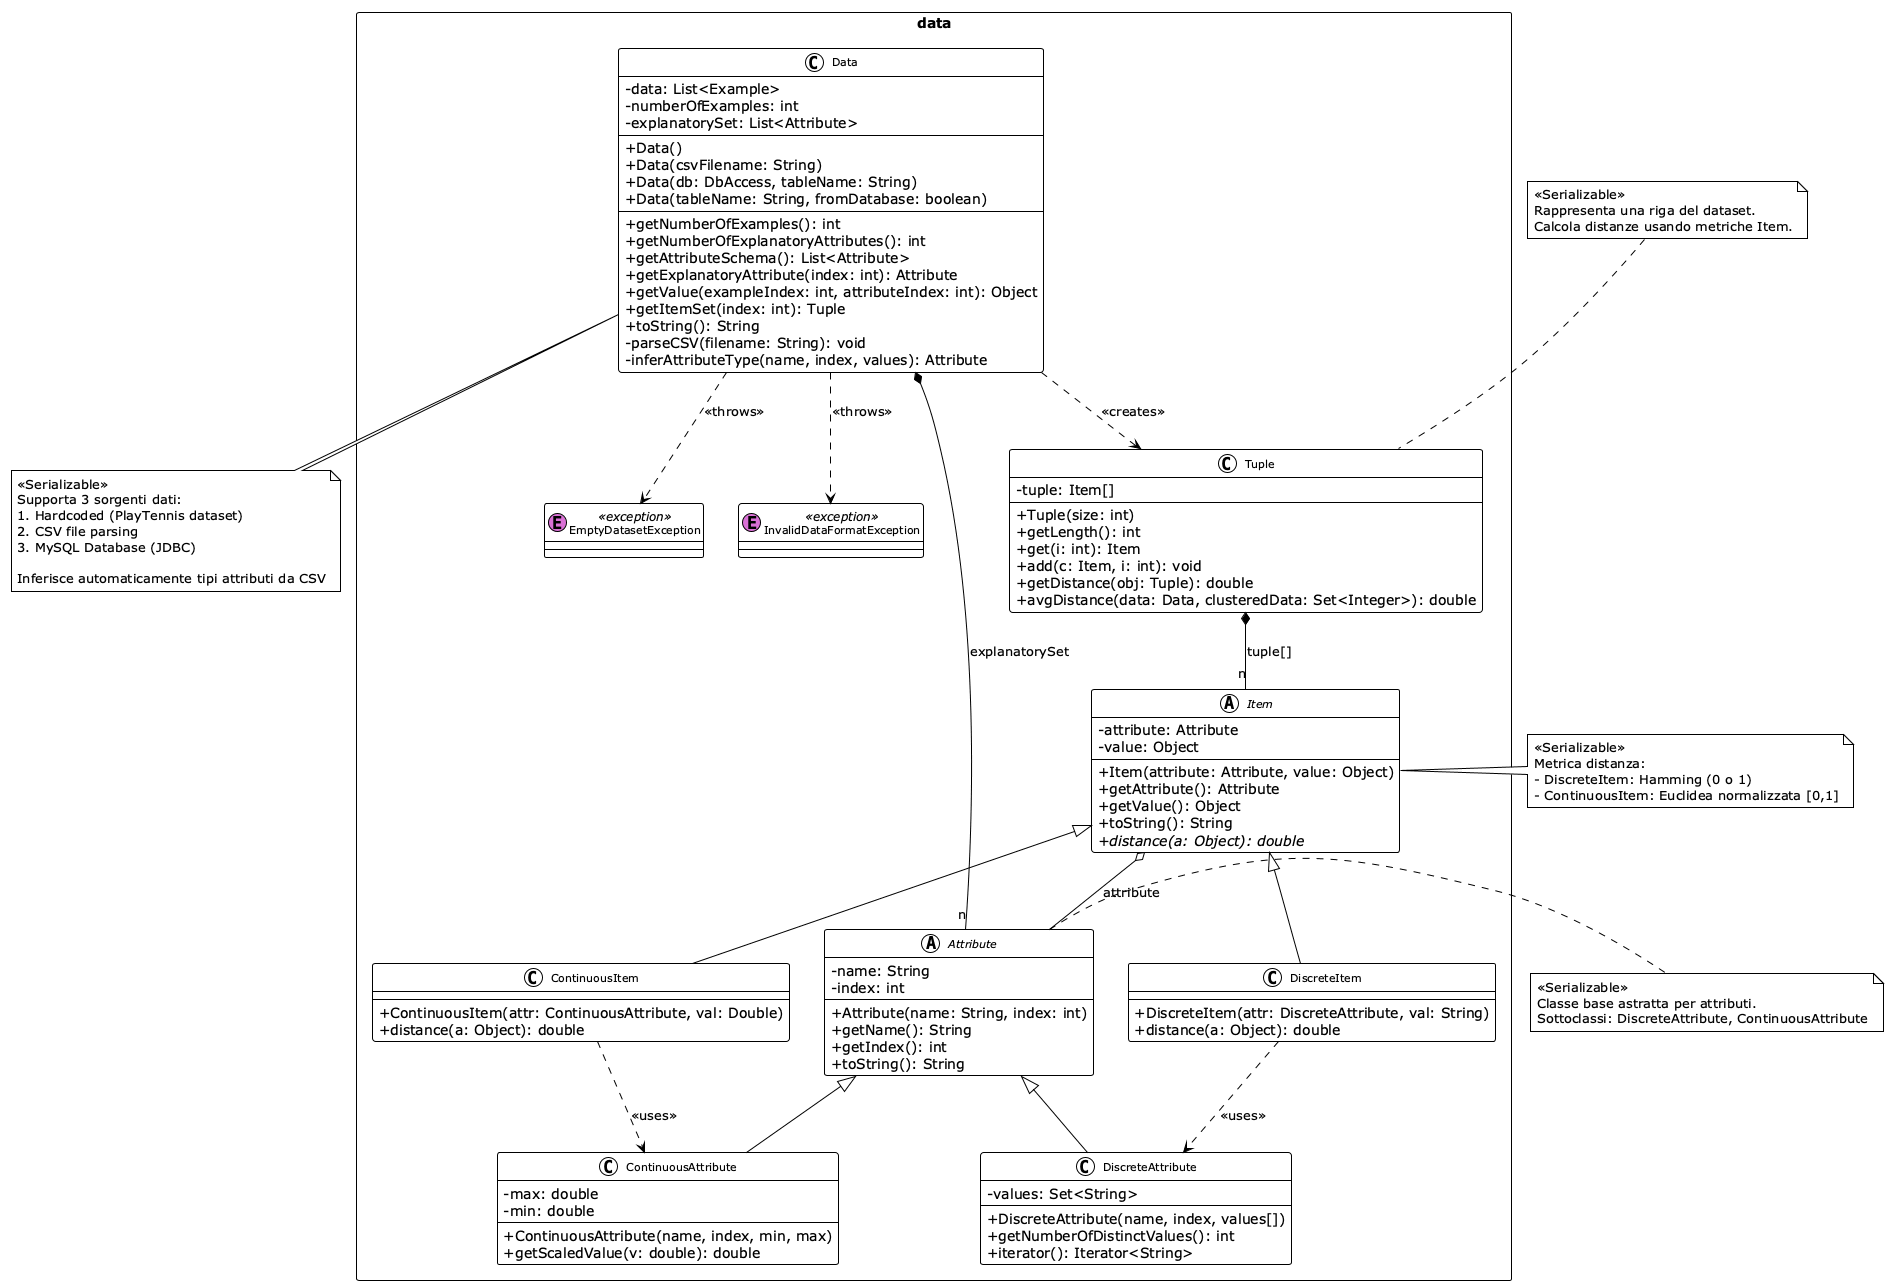

The diagram above was rendered by PlantUML. Its source (embedded in the PNG):
@startuml data_package
!theme plain
skinparam classAttributeIconSize 0
skinparam classFontSize 11
skinparam packageStyle rectangle

package data {
  ' ===== Classi Base Attributi =====
  abstract class Attribute {
    - name: String
    - index: int
    --
    + Attribute(name: String, index: int)
    + getName(): String
    + getIndex(): int
    + toString(): String
  }

  class DiscreteAttribute {
    - values: Set<String>
    --
    + DiscreteAttribute(name, index, values[])
    + getNumberOfDistinctValues(): int
    + iterator(): Iterator<String>
  }

  class ContinuousAttribute {
    - max: double
    - min: double
    --
    + ContinuousAttribute(name, index, min, max)
    + getScaledValue(v: double): double
  }

  ' ===== Classi Item =====
  abstract class Item {
    - attribute: Attribute
    - value: Object
    --
    + Item(attribute: Attribute, value: Object)
    + getAttribute(): Attribute
    + getValue(): Object
    + toString(): String
    + {abstract} distance(a: Object): double
  }

  class DiscreteItem {
    + DiscreteItem(attr: DiscreteAttribute, val: String)
    + distance(a: Object): double
  }

  class ContinuousItem {
    + ContinuousItem(attr: ContinuousAttribute, val: Double)
    + distance(a: Object): double
  }

  ' ===== Tuple =====
  class Tuple {
    - tuple: Item[]
    --
    + Tuple(size: int)
    + getLength(): int
    + get(i: int): Item
    + add(c: Item, i: int): void
    + getDistance(obj: Tuple): double
    + avgDistance(data: Data, clusteredData: Set<Integer>): double
  }

  ' ===== Data =====
  class Data {
    - data: List<Example>
    - numberOfExamples: int
    - explanatorySet: List<Attribute>
    --
    + Data()
    + Data(csvFilename: String)
    + Data(db: DbAccess, tableName: String)
    + Data(tableName: String, fromDatabase: boolean)
    --
    + getNumberOfExamples(): int
    + getNumberOfExplanatoryAttributes(): int
    + getAttributeSchema(): List<Attribute>
    + getExplanatoryAttribute(index: int): Attribute
    + getValue(exampleIndex: int, attributeIndex: int): Object
    + getItemSet(index: int): Tuple
    + toString(): String
    - parseCSV(filename: String): void
    - inferAttributeType(name, index, values): Attribute
  }

  ' ===== Eccezioni =====
  class EmptyDatasetException << (E,orchid) exception >>
  class InvalidDataFormatException << (E,orchid) exception >>

  ' ===== Relazioni Ereditarieta =====
  Attribute <|-- DiscreteAttribute
  Attribute <|-- ContinuousAttribute

  Item <|-- DiscreteItem
  Item <|-- ContinuousItem

  ' ===== Relazioni Composizione/Aggregazione =====
  Item o-- Attribute : attribute

  Tuple *-- "n" Item : tuple[]
  Data *-- "n" Attribute : explanatorySet

  ' ===== Relazioni Dipendenza =====
  Data ..> Tuple : <<creates>>
  Data ..> EmptyDatasetException : <<throws>>
  Data ..> InvalidDataFormatException : <<throws>>

  DiscreteItem ..> DiscreteAttribute : <<uses>>
  ContinuousItem ..> ContinuousAttribute : <<uses>>
}

' ===== Note Esplicative =====
note right of Attribute
  <<Serializable>>
  Classe base astratta per attributi.
  Sottoclassi: DiscreteAttribute, ContinuousAttribute
end note

note right of Item
  <<Serializable>>
  Metrica distanza:
  - DiscreteItem: Hamming (0 o 1)
  - ContinuousItem: Euclidea normalizzata [0,1]
end note

note bottom of Data
  <<Serializable>>
  Supporta 3 sorgenti dati:
  1. Hardcoded (PlayTennis dataset)
  2. CSV file parsing
  3. MySQL Database (JDBC)

  Inferisce automaticamente tipi attributi da CSV
end note

note top of Tuple
  <<Serializable>>
  Rappresenta una riga del dataset.
  Calcola distanze usando metriche Item.
end note

@enduml